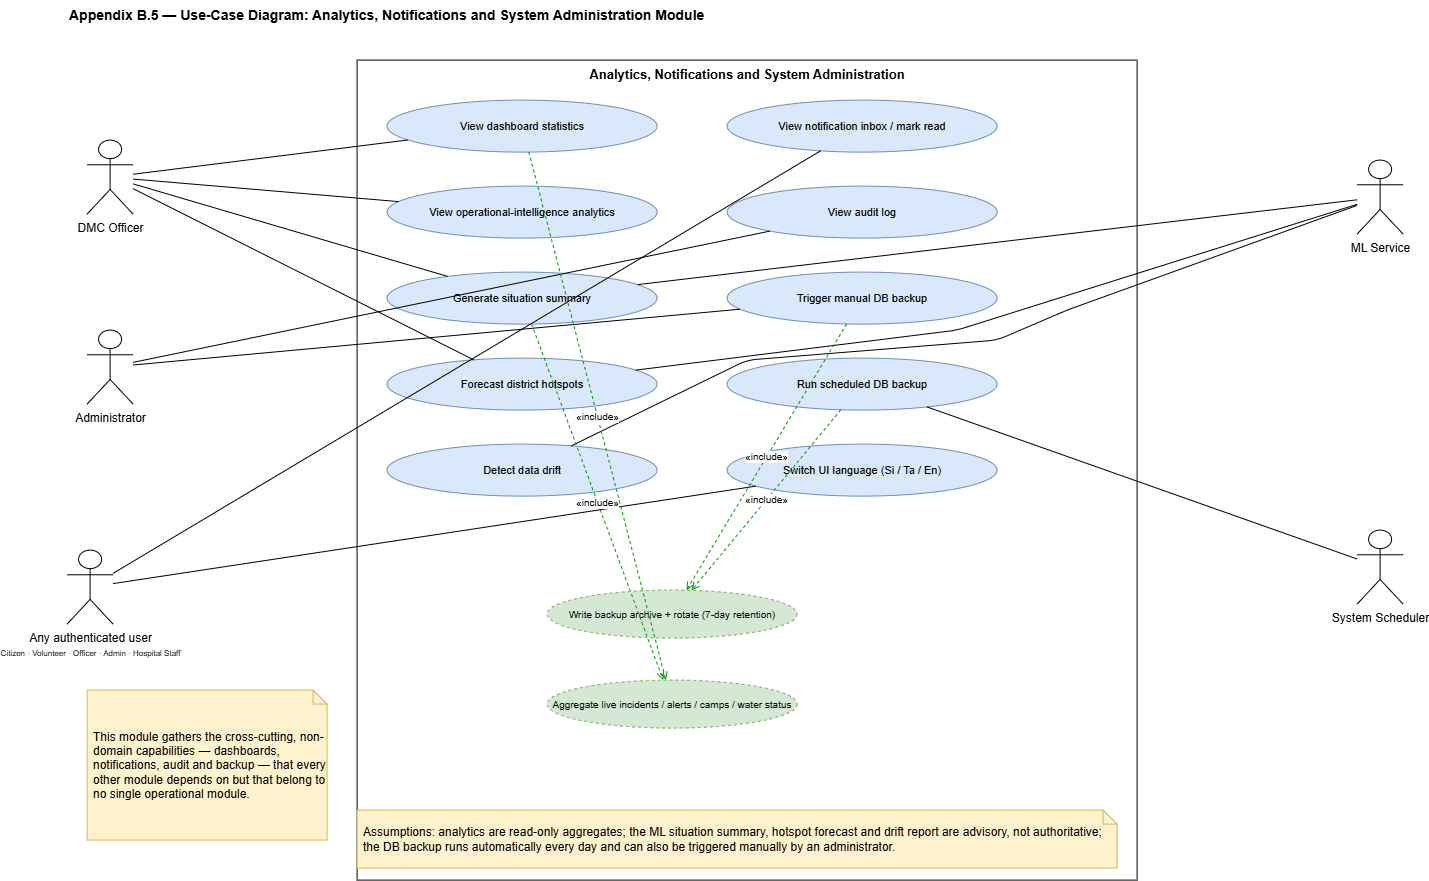

The diagram above was exported from draw.io. Its source (the exported page's mxGraphModel, read from the mxfile embedded in the PNG):
<mxGraphModel dx="2873" dy="895" grid="1" gridSize="10" guides="1" tooltips="1" connect="1" arrows="1" fold="1" page="1" pageScale="1" pageWidth="1440" pageHeight="940" math="0" shadow="0">
  <root>
    <mxCell id="0" />
    <mxCell id="1" parent="0" />
    <mxCell id="t" parent="1" style="text;html=1;fontStyle=1;fontSize=14;align=left;" value="Appendix B.5 — Use-Case Diagram: Analytics, Notifications and System Administration Module" vertex="1">
      <mxGeometry height="24" width="1360" x="40" y="10" as="geometry" />
    </mxCell>
    <mxCell id="bnd" parent="1" style="rounded=0;whiteSpace=wrap;html=1;verticalAlign=top;fontStyle=1;fontSize=13;fillColor=none;strokeColor=#000000;" value="Analytics, Notifications and System Administration" vertex="1">
      <mxGeometry height="820" width="780" x="330" y="70" as="geometry" />
    </mxCell>
    <mxCell id="off" parent="1" style="shape=umlActor;html=1;verticalLabelPosition=bottom;verticalAlign=top;outlineConnect=0;" value="DMC Officer" vertex="1">
      <mxGeometry height="74" width="46" x="60" y="150" as="geometry" />
    </mxCell>
    <mxCell id="adm" parent="1" style="shape=umlActor;html=1;verticalLabelPosition=bottom;verticalAlign=top;outlineConnect=0;" value="Administrator" vertex="1">
      <mxGeometry height="74" width="46" x="60" y="340" as="geometry" />
    </mxCell>
    <mxCell id="usr" parent="1" style="shape=umlActor;html=1;verticalLabelPosition=bottom;verticalAlign=top;outlineConnect=0;" value="Any authenticated user&lt;br&gt;&lt;font style=&quot;font-size:8px&quot;&gt;Citizen · Volunteer · Officer · Admin · Hospital Staff&lt;/font&gt;" vertex="1">
      <mxGeometry height="74" width="46" x="40" y="560" as="geometry" />
    </mxCell>
    <mxCell id="ml" parent="1" style="shape=umlActor;html=1;verticalLabelPosition=bottom;verticalAlign=top;outlineConnect=0;" value="ML Service" vertex="1">
      <mxGeometry height="74" width="46" x="1330" y="170" as="geometry" />
    </mxCell>
    <mxCell id="sch" parent="1" style="shape=umlActor;html=1;verticalLabelPosition=bottom;verticalAlign=top;outlineConnect=0;" value="System Scheduler" vertex="1">
      <mxGeometry height="74" width="46" x="1330" y="540" as="geometry" />
    </mxCell>
    <mxCell id="u1" parent="1" style="ellipse;whiteSpace=wrap;html=1;fillColor=#dae8fc;strokeColor=#6c8ebf;fontSize=11;" value="View dashboard statistics" vertex="1">
      <mxGeometry height="52" width="270" x="360" y="110" as="geometry" />
    </mxCell>
    <mxCell id="u2" parent="1" style="ellipse;whiteSpace=wrap;html=1;fillColor=#dae8fc;strokeColor=#6c8ebf;fontSize=11;" value="View operational-intelligence analytics" vertex="1">
      <mxGeometry height="52" width="270" x="360" y="196" as="geometry" />
    </mxCell>
    <mxCell id="u3" parent="1" style="ellipse;whiteSpace=wrap;html=1;fillColor=#dae8fc;strokeColor=#6c8ebf;fontSize=11;" value="Generate situation summary" vertex="1">
      <mxGeometry height="52" width="270" x="360" y="282" as="geometry" />
    </mxCell>
    <mxCell id="u4" parent="1" style="ellipse;whiteSpace=wrap;html=1;fillColor=#dae8fc;strokeColor=#6c8ebf;fontSize=11;" value="Forecast district hotspots" vertex="1">
      <mxGeometry height="52" width="270" x="360" y="368" as="geometry" />
    </mxCell>
    <mxCell id="u5" parent="1" style="ellipse;whiteSpace=wrap;html=1;fillColor=#dae8fc;strokeColor=#6c8ebf;fontSize=11;" value="Detect data drift" vertex="1">
      <mxGeometry height="52" width="270" x="360" y="454" as="geometry" />
    </mxCell>
    <mxCell id="u6" parent="1" style="ellipse;whiteSpace=wrap;html=1;fillColor=#dae8fc;strokeColor=#6c8ebf;fontSize=11;" value="View notification inbox / mark read" vertex="1">
      <mxGeometry height="52" width="270" x="700" y="110" as="geometry" />
    </mxCell>
    <mxCell id="u7" parent="1" style="ellipse;whiteSpace=wrap;html=1;fillColor=#dae8fc;strokeColor=#6c8ebf;fontSize=11;" value="View audit log" vertex="1">
      <mxGeometry height="52" width="270" x="700" y="196" as="geometry" />
    </mxCell>
    <mxCell id="u8" parent="1" style="ellipse;whiteSpace=wrap;html=1;fillColor=#dae8fc;strokeColor=#6c8ebf;fontSize=11;" value="Trigger manual DB backup" vertex="1">
      <mxGeometry height="52" width="270" x="700" y="282" as="geometry" />
    </mxCell>
    <mxCell id="u9" parent="1" style="ellipse;whiteSpace=wrap;html=1;fillColor=#dae8fc;strokeColor=#6c8ebf;fontSize=11;" value="Run scheduled DB backup" vertex="1">
      <mxGeometry height="52" width="270" x="700" y="368" as="geometry" />
    </mxCell>
    <mxCell id="u10" parent="1" style="ellipse;whiteSpace=wrap;html=1;fillColor=#dae8fc;strokeColor=#6c8ebf;fontSize=11;" value="Switch UI language (Si / Ta / En)" vertex="1">
      <mxGeometry height="52" width="270" x="700" y="454" as="geometry" />
    </mxCell>
    <mxCell id="s1" parent="1" style="ellipse;whiteSpace=wrap;html=1;fillColor=#d5e8d4;strokeColor=#82b366;dashed=1;fontSize=10;" value="Write backup archive + rotate (7-day retention)" vertex="1">
      <mxGeometry height="48" width="250" x="520" y="600" as="geometry" />
    </mxCell>
    <mxCell id="s2" parent="1" style="ellipse;whiteSpace=wrap;html=1;fillColor=#d5e8d4;strokeColor=#82b366;dashed=1;fontSize=10;" value="Aggregate live incidents / alerts / camps / water status" vertex="1">
      <mxGeometry height="48" width="250" x="520" y="690" as="geometry" />
    </mxCell>
    <mxCell id="e1" edge="1" parent="1" source="off" style="endArrow=none;html=1;fontSize=10;" target="u1" value="">
      <mxGeometry relative="1" as="geometry" />
    </mxCell>
    <mxCell id="e2" edge="1" parent="1" source="off" style="endArrow=none;html=1;fontSize=10;" target="u2" value="">
      <mxGeometry relative="1" as="geometry" />
    </mxCell>
    <mxCell id="e3" edge="1" parent="1" source="off" style="endArrow=none;html=1;fontSize=10;" target="u3" value="">
      <mxGeometry relative="1" as="geometry" />
    </mxCell>
    <mxCell id="e4" edge="1" parent="1" source="off" style="endArrow=none;html=1;fontSize=10;" target="u4" value="">
      <mxGeometry relative="1" as="geometry" />
    </mxCell>
    <mxCell id="e5" edge="1" parent="1" source="ml" style="endArrow=none;html=1;fontSize=10;" target="u3" value="">
      <mxGeometry relative="1" as="geometry" />
    </mxCell>
    <mxCell id="e6" edge="1" parent="1" source="ml" style="endArrow=none;html=1;fontSize=10;" target="u4" value="">
      <mxGeometry relative="1" as="geometry">
        <Array as="points">
          <mxPoint x="930" y="340" />
        </Array>
      </mxGeometry>
    </mxCell>
    <mxCell id="e7" edge="1" parent="1" source="ml" style="endArrow=none;html=1;fontSize=10;" target="u5" value="">
      <mxGeometry relative="1" as="geometry">
        <Array as="points">
          <mxPoint x="1040" y="320" />
          <mxPoint x="970" y="350" />
          <mxPoint x="720" y="370" />
        </Array>
      </mxGeometry>
    </mxCell>
    <mxCell id="e8" edge="1" parent="1" source="adm" style="endArrow=none;html=1;fontSize=10;" target="u7" value="">
      <mxGeometry relative="1" as="geometry" />
    </mxCell>
    <mxCell id="e9" edge="1" parent="1" source="adm" style="endArrow=none;html=1;fontSize=10;" target="u8" value="">
      <mxGeometry relative="1" as="geometry" />
    </mxCell>
    <mxCell id="e10" edge="1" parent="1" source="sch" style="endArrow=none;html=1;fontSize=10;" target="u9" value="">
      <mxGeometry relative="1" as="geometry" />
    </mxCell>
    <mxCell id="e11" edge="1" parent="1" source="usr" style="endArrow=none;html=1;fontSize=10;" target="u6" value="">
      <mxGeometry relative="1" as="geometry" />
    </mxCell>
    <mxCell id="e12" edge="1" parent="1" source="usr" style="endArrow=none;html=1;fontSize=10;" target="u10" value="">
      <mxGeometry relative="1" as="geometry" />
    </mxCell>
    <mxCell id="e13" edge="1" parent="1" source="u8" style="endArrow=open;dashed=1;html=1;endFill=0;strokeColor=#009900;fontSize=10;" target="s1" value="«include»">
      <mxGeometry relative="1" as="geometry" />
    </mxCell>
    <mxCell id="e14" edge="1" parent="1" source="u9" style="endArrow=open;dashed=1;html=1;endFill=0;strokeColor=#009900;fontSize=10;" target="s1" value="«include»">
      <mxGeometry relative="1" as="geometry" />
    </mxCell>
    <mxCell id="e15" edge="1" parent="1" source="u3" style="endArrow=open;dashed=1;html=1;endFill=0;strokeColor=#009900;fontSize=10;" target="s2" value="«include»">
      <mxGeometry relative="1" as="geometry" />
    </mxCell>
    <mxCell id="e16" edge="1" parent="1" source="u1" style="endArrow=open;dashed=1;html=1;endFill=0;strokeColor=#009900;fontSize=10;" target="s2" value="«include»">
      <mxGeometry relative="1" as="geometry" />
    </mxCell>
    <mxCell id="nAss" parent="1" style="shape=note;whiteSpace=wrap;html=1;fillColor=#fff2cc;strokeColor=#d6b656;size=14;align=left;spacingLeft=4;" value="Assumptions: analytics are read-only aggregates; the ML situation summary, hotspot forecast and drift report are advisory, not authoritative; the DB backup runs automatically every day and can also be triggered manually by an administrator." vertex="1">
      <mxGeometry height="58" width="760" x="330" y="820" as="geometry" />
    </mxCell>
    <mxCell id="nWhy" parent="1" style="shape=note;whiteSpace=wrap;html=1;fillColor=#fff2cc;strokeColor=#d6b656;size=14;align=left;spacingLeft=4;" value="This module gathers the cross-cutting, non-domain capabilities — dashboards, notifications, audit and backup — that every other module depends on but that belong to no single operational module." vertex="1">
      <mxGeometry height="150" width="240" x="60" y="700" as="geometry" />
    </mxCell>
  </root>
</mxGraphModel>